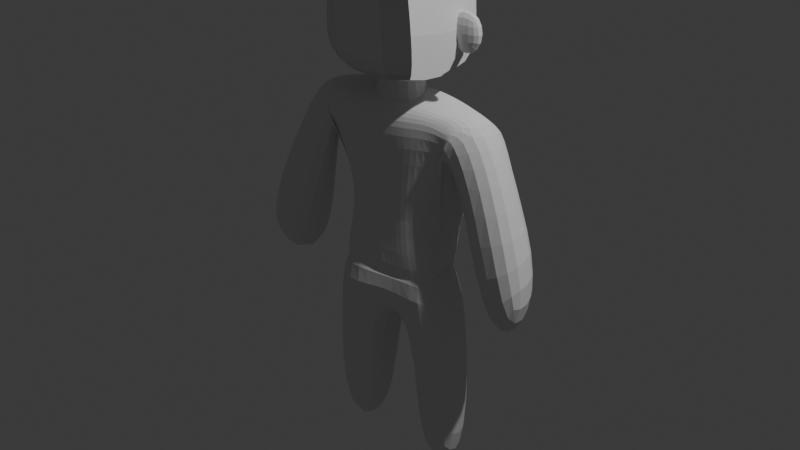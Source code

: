 # Source: personaje_original.blend  (saved by Blender 5.2.45; exported with 4.5.12 LTS)
import bpy
from mathutils import Matrix  # noqa: F401  (used for matrix-valued properties, if any)

bpy.ops.wm.read_factory_settings(use_empty=True)
scene = bpy.context.scene
scene.name = 'Scene'

# ---- collections
col_collection = bpy.data.collections.new('Collection'); scene.collection.children.link(col_collection)

# ---- materials (node trees are filled in below, after node groups)
mat_material = bpy.data.materials.new('Material')
mat_material.alpha_threshold = 0.0
mat_material.use_backface_culling_lightprobe_volume = False
mat_material.roughness = 0.5
mat_material.line_color = (0.0, 0.0, 0.0, 1.0)

# ---- material node trees
mat_material.use_nodes = True; mat_material.node_tree.nodes.clear()
_N = mat_material.node_tree.nodes; _L = mat_material.node_tree.links
n0 = _N.new('ShaderNodeOutputMaterial'); n0.name = 'Material Output'; n0.location = (200, 100)
n1 = _N.new('ShaderNodeBsdfPrincipled'); n1.name = 'Principled BSDF'; n1.location = (-200, 100)
n1.inputs[10].default_value = 0.005
_L.new(n1.outputs[0], n0.inputs[0])
n0.is_active_output = True

# ---- world
world_world = bpy.data.worlds.new('World'); scene.world = world_world
world_world.use_nodes = True; world_world.node_tree.nodes.clear()
_N = world_world.node_tree.nodes; _L = world_world.node_tree.links
n0 = _N.new('ShaderNodeOutputWorld'); n0.name = 'World Output'; n0.location = (200, 100)
n1 = _N.new('ShaderNodeBackground'); n1.name = 'Background'; n1.location = (-200, 100)
n1.inputs[0].default_value = (0.05088, 0.05088, 0.05088, 1.0)
_L.new(n1.outputs[0], n0.inputs[0])
n0.is_active_output = True
world_world.color = (0.05088, 0.05088, 0.05088)
world_world.sun_shadow_jitter_overblur = 0.0

# ---- lights
light_light = bpy.data.lights.new('Light', 'POINT')
light_light.energy = 1000.0
light_light.shadow_soft_size = 0.1

# ---- meshes
me_cube = bpy.data.meshes.new('Cube')
me_cube.from_pydata([(1.207, 0.942, 0.9759), (0.9997, 0.9997, -0.9597), (1.207, -0.942, 0.9759), (0.9997, -0.9997, -0.9597), (-1.207, 0.942, 0.9759), (-0.9997, 0.9997, -0.9597), (-1.207, -0.942, 0.9759), (-0.9997, -0.9997, -0.9597), (1.138, 0.9473, -0.09212), (-1.137, -0.9851, -0.08349), (1.138, -0.9473, -0.09212), (-1.137, 0.9851, -0.08349), (1.068, 0.9551, -0.491), (1.068, -0.9551, -0.491), (-1.068, 0.9932, -0.499), (-1.068, -0.9932, -0.499)], [], [(0, 4, 6, 2), (10, 2, 6, 9), (9, 6, 4, 11), (5, 1, 3, 7), (8, 0, 2, 10), (11, 4, 0, 8), (14, 11, 8, 12), (12, 8, 10, 13), (15, 9, 11, 14), (13, 10, 9, 15), (3, 13, 15, 7), (7, 15, 14, 5), (1, 12, 13, 3), (5, 14, 12, 1)])
_uv = me_cube.uv_layers.new(name='UVMap')
_uv.uv.foreach_set('vector', [0.625, 0.5, 0.875, 0.5, 0.875, 0.75, 0.625, 0.75, 0.4896, 0.75, 0.625, 0.75, 0.625, 1.0, 0.4896, 1.0, 0.4896, 0.0, 0.625, 0.0, 0.625, 0.25, 0.4896, 0.25, 0.125, 0.5, 0.375, 0.5, 0.375, 0.75, 0.125, 0.75, 0.4896, 0.5, 0.625, 0.5, 0.625, 0.75, 0.4896, 0.75, 0.4896, 0.25, 0.625, 0.25, 0.625, 0.5, 0.4896, 0.5, 0.4378, 0.25, 0.4896, 0.25, 0.4896, 0.5, 0.4378, 0.5, 0.4378, 0.5, 0.4896, 0.5, 0.4896, 0.75, 0.4378, 0.75, 0.4378, 0.0, 0.4896, 0.0, 0.4896, 0.25, 0.4378, 0.25, 0.4378, 0.75, 0.4896, 0.75, 0.4896, 1.0, 0.4378, 1.0, 0.375, 0.75, 0.4378, 0.75, 0.4378, 1.0, 0.375, 1.0, 0.375, 0.0, 0.4378, 0.0, 0.4378, 0.25, 0.375, 0.25, 0.375, 0.5, 0.4378, 0.5, 0.4378, 0.75, 0.375, 0.75, 0.375, 0.25, 0.4378, 0.25, 0.4378, 0.5, 0.375, 0.5])
_ca = me_cube.color_attributes.new('Atributo', 'BYTE_COLOR', 'CORNER')
_ca.data.foreach_set('color', [1.0, 1.0, 1.0, 1.0, 1.0, 1.0, 1.0, 1.0, 1.0, 1.0, 1.0, 1.0, 1.0, 1.0, 1.0, 1.0, 1.0, 1.0, 1.0, 1.0, 1.0, 1.0, 1.0, 1.0, 1.0, 1.0, 1.0, 1.0, 1.0, 1.0, 1.0, 1.0, 1.0, 1.0, 1.0, 1.0, 1.0, 1.0, 1.0, 1.0, 1.0, 1.0, 1.0, 1.0, 1.0, 1.0, 1.0, 1.0, 1.0, 1.0, 1.0, 1.0, 1.0, 1.0, 1.0, 1.0, 1.0, 1.0, 1.0, 1.0, 1.0, 1.0, 1.0, 1.0, 1.0, 1.0, 1.0, 1.0, 1.0, 1.0, 1.0, 1.0, 1.0, 1.0, 1.0, 1.0, 1.0, 1.0, 1.0, 1.0, 1.0, 1.0, 1.0, 1.0, 1.0, 1.0, 1.0, 1.0, 1.0, 1.0, 1.0, 1.0, 1.0, 1.0, 1.0, 1.0, 1.0, 1.0, 1.0, 1.0, 1.0, 1.0, 1.0, 1.0, 1.0, 1.0, 1.0, 1.0, 1.0, 1.0, 1.0, 1.0, 1.0, 1.0, 1.0, 1.0, 1.0, 1.0, 1.0, 1.0, 1.0, 1.0, 1.0, 1.0, 1.0, 1.0, 1.0, 1.0, 1.0, 1.0, 1.0, 1.0, 1.0, 1.0, 1.0, 1.0, 1.0, 1.0, 1.0, 1.0, 1.0, 1.0, 1.0, 1.0, 1.0, 1.0, 1.0, 1.0, 1.0, 1.0, 1.0, 1.0, 1.0, 1.0, 1.0, 1.0, 1.0, 1.0, 1.0, 1.0, 1.0, 1.0, 1.0, 1.0, 1.0, 1.0, 1.0, 1.0, 1.0, 1.0, 1.0, 1.0, 1.0, 1.0, 1.0, 1.0, 1.0, 1.0, 1.0, 1.0, 1.0, 1.0, 1.0, 1.0, 1.0, 1.0, 1.0, 1.0, 1.0, 1.0, 1.0, 1.0, 1.0, 1.0, 1.0, 1.0, 1.0, 1.0, 1.0, 1.0, 1.0, 1.0, 1.0, 1.0, 1.0, 1.0, 1.0, 1.0, 1.0, 1.0, 1.0, 1.0, 1.0, 1.0, 1.0, 1.0, 1.0, 1.0, 1.0, 1.0, 1.0, 1.0, 1.0, 1.0])
me_cube.materials.append(mat_material)
me_cube.use_mirror_y = True
me_cube.use_mirror_vertex_groups = False
me_cube.update()
me_cubo = bpy.data.meshes.new('Cubo')
me_cubo.from_pydata([(-1.0, -1.0, -1.0), (-1.0, -1.0, 1.0), (-1.0, 1.0, -1.0), (-1.0, 1.0, 1.0), (1.0, -1.0, -1.0), (1.0, -1.0, 1.0), (1.0, 1.0, -1.0), (1.0, 1.0, 1.0)], [], [(0, 1, 3, 2), (2, 3, 7, 6), (6, 7, 5, 4), (4, 5, 1, 0), (2, 6, 4, 0), (7, 3, 1, 5)])
_uv = me_cubo.uv_layers.new(name='MapaUV')
_uv.uv.foreach_set('vector', [0.375, 0.0, 0.625, 0.0, 0.625, 0.25, 0.375, 0.25, 0.375, 0.25, 0.625, 0.25, 0.625, 0.5, 0.375, 0.5, 0.375, 0.5, 0.625, 0.5, 0.625, 0.75, 0.375, 0.75, 0.375, 0.75, 0.625, 0.75, 0.625, 1.0, 0.375, 1.0, 0.125, 0.5, 0.375, 0.5, 0.375, 0.75, 0.125, 0.75, 0.625, 0.5, 0.875, 0.5, 0.875, 0.75, 0.625, 0.75])
me_cubo.update()
me_cubo_004 = bpy.data.meshes.new('Cubo.004')
me_cubo_004.from_pydata([(-1.176, -1.246, -1.0), (-0.9991, -1.084, 1.0), (-1.225, 1.246, -1.0), (-0.9991, 1.084, 1.0), (1.069, -1.523, -1.0), (0.7736, -1.084, 1.0), (0.9201, 1.523, -1.0), (0.7736, 1.084, 1.0), (-0.8913, -0.9968, 0.1029), (-0.7864, 0.9968, 0.1029), (0.9182, 1.406, 0.1029), (0.8316, -1.406, 0.1029), (-1.102, 0.9968, -0.3591), (0.9443, 1.233, -0.3796), (0.8459, -1.233, -0.3796), (-1.028, -0.9968, -0.3591)], [], [(8, 1, 3, 9), (9, 3, 7, 10), (10, 7, 5, 11), (11, 5, 1, 8), (2, 6, 4, 0), (7, 3, 1, 5), (14, 11, 8, 15), (13, 10, 11, 14), (12, 9, 10, 13), (15, 8, 9, 12), (0, 15, 12, 2), (2, 12, 13, 6), (6, 13, 14, 4), (4, 14, 15, 0)])
_uv = me_cubo_004.uv_layers.new(name='MapaUV')
_uv.uv.foreach_set('vector', [0.5129, 0.0, 0.625, 0.0, 0.625, 0.25, 0.5129, 0.25, 0.5129, 0.25, 0.625, 0.25, 0.625, 0.5, 0.5129, 0.5, 0.5129, 0.5, 0.625, 0.5, 0.625, 0.75, 0.5129, 0.75, 0.5129, 0.75, 0.625, 0.75, 0.625, 1.0, 0.5129, 1.0, 0.125, 0.5, 0.375, 0.5, 0.375, 0.75, 0.125, 0.75, 0.625, 0.5, 0.875, 0.5, 0.875, 0.75, 0.625, 0.75, 0.4551, 0.75, 0.5129, 0.75, 0.5129, 1.0, 0.4551, 1.0, 0.4551, 0.5, 0.5129, 0.5, 0.5129, 0.75, 0.4551, 0.75, 0.4551, 0.25, 0.5129, 0.25, 0.5129, 0.5, 0.4551, 0.5, 0.4551, 0.0, 0.5129, 0.0, 0.5129, 0.25, 0.4551, 0.25, 0.375, 0.0, 0.4551, 0.0, 0.4551, 0.25, 0.375, 0.25, 0.375, 0.25, 0.4551, 0.25, 0.4551, 0.5, 0.375, 0.5, 0.375, 0.5, 0.4551, 0.5, 0.4551, 0.75, 0.375, 0.75, 0.375, 0.75, 0.4551, 0.75, 0.4551, 1.0, 0.375, 1.0])
me_cubo_004.update()
me_cubo_005 = bpy.data.meshes.new('Cubo.005')
me_cubo_005.from_pydata([(0.8021, -0.4083, 0.6836), (1.025, 0.2388, 0.7018), (-0.007928, 0.8707, -0.7762), (0.0, 0.3917, 0.8295), (0.0006786, -0.6748, -0.7387), (-0.003964, -0.578, 0.7111), (0.568, 0.6986, -0.1711), (0.5835, 0.2442, -0.001616), (-0.009393, -0.4911, -0.1749), (0.0, 0.8764, -0.1409), (1.189, 0.8759, 0.5217), (0.9332, -0.5671, 0.5516), (-0.004346, -0.6544, 0.5387), (0.0, 0.5711, 0.7366), (1.211, 0.4363, 0.7174), (1.18, -0.2329, 0.7506), (0.0, 0.2094, 0.911), (-0.0005247, -0.2948, 0.8338), (0.0, 0.3333, -0.7829), (0.0, -0.3333, -0.7829), (0.5588, 0.2596, -0.1809), (0.5538, -0.2596, -0.1809), (1.176, 0.7045, 0.5111), (0.5777, -0.7564, 0.5829), (2.041, 0.2538, -0.3083), (2.092, -0.859, -0.8822), (1.284, 1.047, -1.303), (1.427, -0.8777, -1.091), (1.248, 0.5744, -0.1479), (0.784, -0.3793, 0.1952), (1.511, 0.588, 0.1671), (1.588, -0.585, 0.2676), (0.3416, 0.3768, 0.8556), (0.6832, 0.5293, 0.7903), (0.3437, -0.6245, -0.7485), (0.7621, -0.5743, -0.7063), (0.6642, 0.6827, -0.7976), (0.2607, 0.863, -0.7996), (0.5348, -0.4544, 0.7421), (0.2674, -0.5611, 0.7234), (0.4081, -0.4267, -0.1789), (0.1994, -0.5372, -0.1769), (0.2036, 0.8171, -0.151), (0.4071, 0.7579, -0.161), (0.7242, -0.507, 0.6001), (0.3599, -0.6203, 0.5694), (0.3962, 0.7001, 0.6798), (0.7924, 0.7052, 0.6007), (0.3757, 0.2963, 0.856), (0.9519, 0.1359, 0.7869), (0.3928, -0.2741, 0.8061), (0.7862, -0.2535, 0.7783), (0.5552, 0.2276, -0.756), (0.3971, 0.2804, -0.7829), (0.6708, -0.3296, -0.7387), (0.3835, -0.2529, -0.8002), (0.5444, -0.2276, -0.7341)], [], [(47, 33, 1, 10), (23, 15, 0, 11), (21, 7, 35, 54, 52, 36, 6, 20), (50, 17, 5, 39), (45, 39, 5, 12), (34, 41, 8, 4), (36, 43, 6), (41, 45, 12, 8), (21, 23, 11, 7), (43, 47, 10, 6), (6, 10, 22, 20), (20, 22, 23, 21), (32, 3, 16, 48), (48, 16, 17, 50), (10, 1, 14, 22), (29, 28, 26, 27), (26, 24, 25, 27), (28, 30, 24, 26), (30, 31, 25, 24), (31, 29, 27, 25), (15, 23, 29, 31), (14, 15, 31, 30), (22, 14, 30, 28), (23, 22, 28, 29), (18, 53, 55, 19), (52, 54, 56), (2, 37, 53, 18), (37, 36, 52, 53), (14, 49, 51, 15), (49, 48, 50, 51), (1, 33, 49, 14), (33, 32, 48, 49), (9, 13, 46, 42), (42, 46, 47, 43), (7, 11, 44, 40), (40, 44, 45, 41), (2, 9, 42, 37), (37, 42, 43, 36), (7, 40, 35), (35, 40, 41, 34), (11, 0, 38, 44), (44, 38, 39, 45), (15, 51, 38, 0), (51, 50, 39, 38), (19, 55, 34, 4), (55, 54, 35, 34), (13, 3, 32, 46), (46, 32, 33, 47), (54, 55, 56), (56, 55, 53, 52)])
_uv = me_cubo_005.uv_layers.new(name='MapaUV')
_uv.uv.foreach_set('vector', [0.5716, 0.4583, 0.625, 0.4583, 0.625, 0.5, 0.5716, 0.5, 0.5716, 0.6667, 0.625, 0.6667, 0.625, 0.75, 0.5716, 0.75, 0.4824, 0.6667, 0.4824, 0.75, 0.3333, 0.75, 0.3333, 0.6667, 0.3333, 0.5833, 0.3333, 0.5, 0.4824, 0.5, 0.4824, 0.5833, 0.7083, 0.6667, 0.75, 0.6667, 0.75, 0.75, 0.7083, 0.75, 0.5716, 0.8333, 0.625, 0.8333, 0.625, 0.875, 0.5716, 0.875, 0.375, 0.8333, 0.4824, 0.8333, 0.4824, 0.875, 0.375, 0.875, 0.375, 0.4583, 0.4824, 0.4583, 0.4824, 0.5, 0.4824, 0.8333, 0.5716, 0.8333, 0.5716, 0.875, 0.4824, 0.875, 0.4824, 0.6667, 0.5716, 0.6667, 0.5716, 0.75, 0.4824, 0.75, 0.4824, 0.4583, 0.5716, 0.4583, 0.5716, 0.5, 0.4824, 0.5, 0.4824, 0.5, 0.5716, 0.5, 0.5716, 0.5833, 0.4824, 0.5833, 0.4824, 0.5833, 0.5716, 0.5833, 0.5716, 0.6667, 0.4824, 0.6667, 0.7083, 0.5, 0.75, 0.5, 0.75, 0.5833, 0.7083, 0.5833, 0.7083, 0.5833, 0.75, 0.5833, 0.75, 0.6667, 0.7083, 0.6667, 0.5716, 0.5, 0.625, 0.5, 0.625, 0.5833, 0.5716, 0.5833, 0.5716, 0.6667, 0.5716, 0.5833, 0.5716, 0.5833, 0.5716, 0.6667, 0.5716, 0.5833, 0.625, 0.5833, 0.625, 0.6667, 0.5716, 0.6667, 0.5716, 0.5833, 0.625, 0.5833, 0.625, 0.5833, 0.5716, 0.5833, 0.625, 0.5833, 0.625, 0.6667, 0.625, 0.6667, 0.625, 0.5833, 0.625, 0.6667, 0.5716, 0.6667, 0.5716, 0.6667, 0.625, 0.6667, 0.625, 0.6667, 0.5716, 0.6667, 0.5716, 0.6667, 0.625, 0.6667, 0.625, 0.5833, 0.625, 0.6667, 0.625, 0.6667, 0.625, 0.5833, 0.5716, 0.5833, 0.625, 0.5833, 0.625, 0.5833, 0.5716, 0.5833, 0.5716, 0.6667, 0.5716, 0.5833, 0.5716, 0.5833, 0.5716, 0.6667, 0.25, 0.5833, 0.2917, 0.5833, 0.2917, 0.6667, 0.25, 0.6667, 0.3333, 0.5833, 0.3333, 0.6667, 0.3333, 0.6667, 0.25, 0.5, 0.2917, 0.5, 0.2917, 0.5833, 0.25, 0.5833, 0.2917, 0.5, 0.3333, 0.5, 0.3333, 0.5833, 0.2917, 0.5833, 0.625, 0.5833, 0.6667, 0.5833, 0.6667, 0.6667, 0.625, 0.6667, 0.6667, 0.5833, 0.7083, 0.5833, 0.7083, 0.6667, 0.6667, 0.6667, 0.625, 0.5, 0.6667, 0.5, 0.6667, 0.5833, 0.625, 0.5833, 0.6667, 0.5, 0.7083, 0.5, 0.7083, 0.5833, 0.6667, 0.5833, 0.4824, 0.375, 0.5716, 0.375, 0.5716, 0.4167, 0.4824, 0.4167, 0.4824, 0.4167, 0.5716, 0.4167, 0.5716, 0.4583, 0.4824, 0.4583, 0.4824, 0.75, 0.5716, 0.75, 0.5716, 0.7917, 0.4824, 0.7917, 0.4824, 0.7917, 0.5716, 0.7917, 0.5716, 0.8333, 0.4824, 0.8333, 0.375, 0.375, 0.4824, 0.375, 0.4824, 0.4167, 0.375, 0.4167, 0.375, 0.4167, 0.4824, 0.4167, 0.4824, 0.4583, 0.375, 0.4583, 0.4824, 0.75, 0.4824, 0.7917, 0.375, 0.7917, 0.375, 0.7917, 0.4824, 0.7917, 0.4824, 0.8333, 0.375, 0.8333, 0.5716, 0.75, 0.625, 0.75, 0.625, 0.7917, 0.5716, 0.7917, 0.5716, 0.7917, 0.625, 0.7917, 0.625, 0.8333, 0.5716, 0.8333, 0.625, 0.6667, 0.6667, 0.6667, 0.6667, 0.75, 0.625, 0.75, 0.6667, 0.6667, 0.7083, 0.6667, 0.7083, 0.75, 0.6667, 0.75, 0.25, 0.6667, 0.2917, 0.6667, 0.2917, 0.75, 0.25, 0.75, 0.2917, 0.6667, 0.3333, 0.6667, 0.3333, 0.75, 0.2917, 0.75, 0.5716, 0.375, 0.625, 0.375, 0.625, 0.4167, 0.5716, 0.4167, 0.5716, 0.4167, 0.625, 0.4167, 0.625, 0.4583, 0.5716, 0.4583, 0.3333, 0.6667, 0.2917, 0.6667, 0.3333, 0.6667, 0.3333, 0.6667, 0.2917, 0.6667, 0.2917, 0.5833, 0.3333, 0.5833])
me_cubo_005.update()
me_cubo_006 = bpy.data.meshes.new('Cubo.006')
me_cubo_006.from_pydata([(-1.02, -0.8818, -0.4687), (-0.7704, -1.036, 0.9878), (-1.125, 1.015, -0.4276), (-0.7704, 0.942, 1.059), (1.258, -0.8573, -0.4353), (0.862, -1.008, 1.051), (1.135, 0.7497, -1.269), (0.862, 0.9039, 1.059), (0.3949, 1.01, -0.3172), (-0.1817, 0.8769, -0.6524), (-0.2282, 0.942, 1.059), (0.2994, 0.9039, 1.059), (-0.1317, -0.9004, -0.4973), (0.4244, -0.7819, -0.5079), (0.3344, -0.9365, 0.9915), (-0.2282, -1.053, 0.9627), (-1.252, 0.9758, -4.397), (-1.104, -0.7466, -4.397), (-0.2114, 0.84, -3.84), (-0.1514, -0.7466, -4.397), (1.299, -0.7516, -4.527), (1.172, 0.7621, -4.505), (0.3908, -0.7516, -4.527), (0.4072, 0.9707, -4.527)], [], [(0, 1, 3, 2), (8, 11, 7, 6), (6, 7, 5, 4), (12, 15, 1, 0), (8, 6, 21, 23), (10, 3, 1, 15), (7, 11, 14, 5), (11, 10, 15, 14), (2, 9, 18, 16), (9, 8, 13, 12), (4, 5, 14, 13), (13, 14, 15, 12), (2, 3, 10, 9), (9, 10, 11, 8), (16, 18, 19, 17), (0, 2, 16, 17), (9, 12, 19, 18), (12, 0, 17, 19), (23, 21, 20, 22), (13, 8, 23, 22), (4, 13, 22, 20), (6, 4, 20, 21)])
_uv = me_cubo_006.uv_layers.new(name='MapaUV')
_uv.uv.foreach_set('vector', [0.375, 0.0, 0.625, 0.0, 0.625, 0.25, 0.375, 0.25, 0.375, 0.4167, 0.625, 0.4167, 0.625, 0.5, 0.375, 0.5, 0.375, 0.5, 0.625, 0.5, 0.625, 0.75, 0.375, 0.75, 0.375, 0.9167, 0.625, 0.9167, 0.625, 1.0, 0.375, 1.0, 0.375, 0.4167, 0.375, 0.5, 0.375, 0.5, 0.375, 0.4167, 0.7917, 0.5, 0.875, 0.5, 0.875, 0.75, 0.7917, 0.75, 0.625, 0.5, 0.7083, 0.5, 0.7083, 0.75, 0.625, 0.75, 0.7083, 0.5, 0.7917, 0.5, 0.7917, 0.75, 0.7083, 0.75, 0.375, 0.25, 0.375, 0.3333, 0.375, 0.3333, 0.375, 0.25, 0.2083, 0.5, 0.2917, 0.5, 0.2917, 0.75, 0.2083, 0.75, 0.375, 0.75, 0.625, 0.75, 0.625, 0.8333, 0.375, 0.8333, 0.375, 0.8333, 0.625, 0.8333, 0.625, 0.9167, 0.375, 0.9167, 0.375, 0.25, 0.625, 0.25, 0.625, 0.3333, 0.375, 0.3333, 0.375, 0.3333, 0.625, 0.3333, 0.625, 0.4167, 0.375, 0.4167, 0.125, 0.5, 0.2083, 0.5, 0.2083, 0.75, 0.125, 0.75, 0.375, 0.0, 0.375, 0.25, 0.375, 0.25, 0.375, 0.0, 0.2083, 0.5, 0.2083, 0.75, 0.2083, 0.75, 0.2083, 0.5, 0.375, 0.9167, 0.375, 1.0, 0.375, 1.0, 0.375, 0.9167, 0.2917, 0.5, 0.375, 0.5, 0.375, 0.75, 0.2917, 0.75, 0.2917, 0.75, 0.2917, 0.5, 0.2917, 0.5, 0.2917, 0.75, 0.375, 0.75, 0.375, 0.8333, 0.375, 0.8333, 0.375, 0.75, 0.375, 0.5, 0.375, 0.75, 0.375, 0.75, 0.375, 0.5])
me_cubo_006.update()

# ---- objects
ob_cabeza = bpy.data.objects.new('cabeza', me_cube)
ob_light = bpy.data.objects.new('Light', light_light)
ob_vac_o = bpy.data.objects.new('Vacío', None)
ob_oreja = bpy.data.objects.new('oreja', me_cubo)
ob_garganta = bpy.data.objects.new('garganta', me_cubo_004)
ob_cuerpo = bpy.data.objects.new('cuerpo', me_cubo_005)
ob_piernas = bpy.data.objects.new('piernas', me_cubo_006)

# ---- transforms, parenting, visibility, modifiers, constraints
ob_cabeza.location = (0.09675, 0.9595, 1.405)
ob_cabeza.scale = (-0.4621, -0.5133, -0.4597)
ob_cabeza.lock_rotations_4d = False
ob_cabeza.empty_display_type = 'ARROWS'
ob_cabeza.lineart.crease_threshold = 0.0
ob_cabeza.use_mesh_mirror_y = True
_m = ob_cabeza.modifiers.new('Subdivisión', 'SUBSURF')
_m.levels = 5
_m.use_custom_normals = True
ob_light.location = (4.076, 1.005, 5.904)
ob_light.rotation_euler = (0.6503, 0.05522, 1.866)
ob_light.lock_rotations_4d = False
ob_light.empty_display_type = 'ARROWS'
ob_light.color = (0.0, 0.0, 0.0, 0.0)
ob_light.lineart.crease_threshold = 0.0
ob_vac_o.location = (0.0, 2.423, 0.0)
ob_vac_o.rotation_euler = (1.571, -0.0, -0.0)
ob_vac_o.empty_display_type = 'IMAGE'
ob_vac_o.empty_display_size = 5.0
ob_vac_o.use_empty_image_alpha = True
ob_vac_o.color = (1.0, 1.0, 1.0, 0.2589)
ob_oreja.location = (0.6126, 0.9641, 1.379)
ob_oreja.scale = (-0.1392, 0.05792, -0.1623)
_m = ob_oreja.modifiers.new('Subdivisión', 'SUBSURF')
_m.levels = 4
_m = ob_oreja.modifiers.new('Simetrizar', 'MIRROR')
_m.mirror_object = ob_cabeza
ob_garganta.location = (0.114, 0.9487, 0.9878)
ob_garganta.scale = (0.211, 0.1019, 0.2188)
_m = ob_garganta.modifiers.new('Subdivisión', 'SUBSURF')
_m.levels = 4
ob_cuerpo.location = (0.08409, 0.9638, 0.1586)
ob_cuerpo.scale = (0.6136, 0.3421, 0.8764)
_m = ob_cuerpo.modifiers.new('Simetrizar', 'MIRROR')
_m = ob_cuerpo.modifiers.new('Subdivisión', 'SUBSURF')
_m.levels = 5
ob_piernas.location = (0.06435, 0.9907, -0.6116)
ob_piernas.scale = (0.4966, 0.2894, 0.3302)
_m = ob_piernas.modifiers.new('Subdivisión', 'SUBSURF')
_m.levels = 4

# ---- collection membership
col_collection.objects.link(ob_cabeza)
col_collection.objects.link(ob_light)
col_collection.objects.link(ob_vac_o)
col_collection.objects.link(ob_oreja)
col_collection.objects.link(ob_garganta)
col_collection.objects.link(ob_cuerpo)
col_collection.objects.link(ob_piernas)

# ---- scene / render settings (as saved in the file)
scene.frame_start = 1; scene.frame_end = 250; scene.frame_set(0)
scene.render.engine = 'BLENDER_EEVEE_NEXT'
scene.render.bake_bias = 0.0
scene.render.bake_samples = 0
scene.render.compositor_device = 'GPU'
scene.eevee.use_volume_custom_range = False
scene.eevee.fast_gi_thickness_near = 0.1
scene.eevee.fast_gi_thickness_far = 0.0
scene.eevee.ray_tracing_options.screen_trace_thickness = 0.1
bpy.context.view_layer.update()

# ---- added for rendering (the .blend has no active camera): camera
cam_auto = bpy.data.cameras.new('AutoCamera')
cam_auto.lens = 50.0
cam_auto.sensor_width = 36.0
cam_auto.clip_end = 1000.0
ob_auto_camera = bpy.data.objects.new('AutoCamera', cam_auto)
scene.collection.objects.link(ob_auto_camera)
ob_auto_camera.location = (4.54715, -4.39614, 3.44036)
ob_auto_camera.rotation_euler = (1.09748, -7.21219e-08, 0.694738)
scene.camera = ob_auto_camera
bpy.context.view_layer.update()
